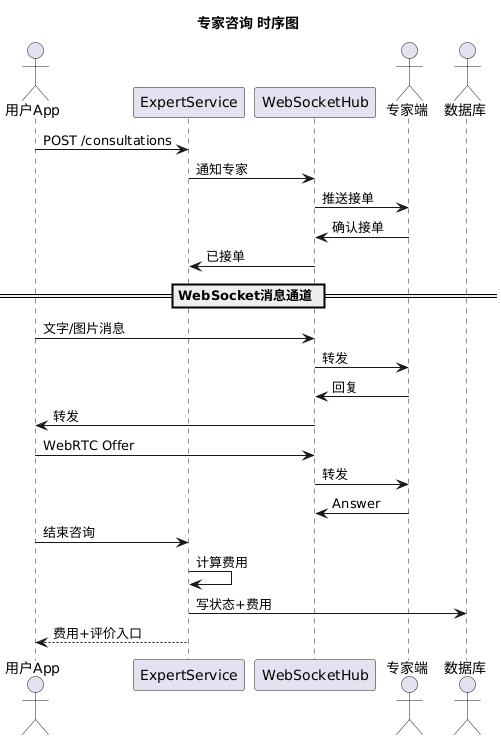

The diagram above was rendered by PlantUML. Its source (embedded in the PNG):
@startuml
title 专家咨询 时序图
actor 用户App
participant "ExpertService" as ES
participant WebSocketHub as WS
actor 专家端
actor 数据库 as DB
用户App -> ES: POST /consultations
ES -> WS: 通知专家
WS -> 专家端: 推送接单
专家端 -> WS: 确认接单
WS -> ES: 已接单
== WebSocket消息通道 ==
用户App -> WS: 文字/图片消息
WS -> 专家端: 转发
专家端 -> WS: 回复
WS -> 用户App: 转发
用户App -> WS: WebRTC Offer
WS -> 专家端: 转发
专家端 -> WS: Answer
用户App -> ES: 结束咨询
ES -> ES: 计算费用
ES -> DB: 写状态+费用
ES --> 用户App: 费用+评价入口
@enduml